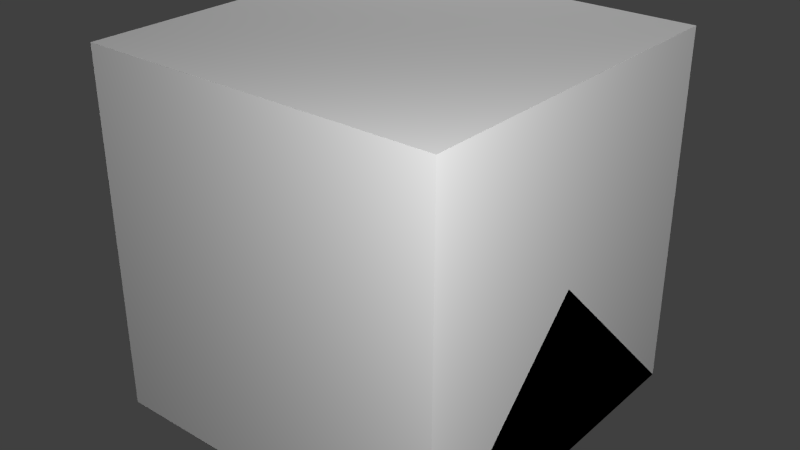 # Source: PLC.blend  (saved by Blender 2.67.0; exported with 4.5.12 LTS)
import bpy
from mathutils import Matrix  # noqa: F401  (used for matrix-valued properties, if any)

bpy.ops.wm.read_factory_settings(use_empty=True)
scene = bpy.context.scene
scene.name = 'Scene'

# ---- collections
col_collection_1 = bpy.data.collections.new('Collection 1'); scene.collection.children.link(col_collection_1)

# ---- materials (node trees are filled in below, after node groups)
mat_material = bpy.data.materials.new('Material')
mat_material.alpha_threshold = 0.0
mat_material.use_transparent_shadow = False
mat_material.roughness = 0.5
mat_material.line_color = (0.0, 0.0, 0.0, 1.0)

# ---- material node trees

# ---- world
world_world = bpy.data.worlds.new('World'); scene.world = world_world
world_world.color = (0.05088, 0.05088, 0.05088)
world_world.use_sun_shadow = False
world_world.sun_shadow_jitter_overblur = 0.0
world_world.cycles.sampling_method = 'MANUAL'
world_world.cycles.sample_map_resolution = 256

# ---- lights
light_point_003 = bpy.data.lights.new('Point.003', 'POINT')
light_point_003.transmission_factor = 0.0
light_point_003.energy = 100.0
light_point_003.shadow_buffer_clip_start = 0.5
light_point_003.shadow_soft_size = 0.1
light_point_003.shadow_maximum_resolution = 0.006
light_point_003.use_absolute_resolution = True
light_point_003.cycles.use_multiple_importance_sampling = False
light_point_002 = bpy.data.lights.new('Point.002', 'POINT')
light_point_002.transmission_factor = 0.0
light_point_002.energy = 100.0
light_point_002.shadow_buffer_clip_start = 0.5
light_point_002.shadow_soft_size = 0.1
light_point_002.shadow_maximum_resolution = 0.006
light_point_002.use_absolute_resolution = True
light_point_002.cycles.use_multiple_importance_sampling = False
light_point = bpy.data.lights.new('Point', 'POINT')
light_point.transmission_factor = 0.0
light_point.energy = 100.0
light_point.shadow_buffer_clip_start = 0.5
light_point.shadow_soft_size = 0.1
light_point.shadow_maximum_resolution = 0.006
light_point.use_absolute_resolution = True
light_point.cycles.use_multiple_importance_sampling = False
light_lamp = bpy.data.lights.new('Lamp', 'POINT')
light_lamp.transmission_factor = 0.0
light_lamp.cutoff_distance = 30.0
light_lamp.energy = 100.0
light_lamp.shadow_buffer_clip_start = 1.001
light_lamp.shadow_soft_size = 0.1
light_lamp.shadow_maximum_resolution = 0.006
light_lamp.use_absolute_resolution = True
light_lamp.cycles.use_multiple_importance_sampling = False

# ---- meshes
me_led6 = bpy.data.meshes.new('led6')
me_led6.from_pydata([(0.01562, -0.01562, 0.0), (-0.01562, -0.01562, 0.0), (0.01562, 0.01562, 0.0), (-0.01562, 0.01562, 0.0)], [], [(1, 0, 2, 3)])
_uv = me_led6.uv_layers.new(name='UVMap')
_uv.uv.foreach_set('vector', [0.0, 0.9375, 0.0625, 0.9375, 0.0625, 1.0, 0.0, 1.0])
me_led6.use_remesh_preserve_volume = False
me_led6.use_remesh_preserve_attributes = False
me_led6.use_mirror_vertex_groups = False
me_led6.update()
me_led7 = bpy.data.meshes.new('led7')
me_led7.from_pydata([(0.01562, -0.01562, 0.0), (-0.01562, -0.01562, 0.0), (0.01562, 0.01562, 0.0), (-0.01562, 0.01562, 0.0)], [], [(1, 0, 2, 3)])
_uv = me_led7.uv_layers.new(name='UVMap')
_uv.uv.foreach_set('vector', [0.0, 0.9375, 0.0625, 0.9375, 0.0625, 1.0, 0.0, 1.0])
me_led7.use_remesh_preserve_volume = False
me_led7.use_remesh_preserve_attributes = False
me_led7.use_mirror_vertex_groups = False
me_led7.update()
me_led3 = bpy.data.meshes.new('led3')
me_led3.from_pydata([(0.01562, -0.01562, 0.0), (-0.01562, -0.01562, 0.0), (0.01562, 0.01562, 0.0), (-0.01562, 0.01562, 0.0)], [], [(1, 0, 2, 3)])
_uv = me_led3.uv_layers.new(name='UVMap')
_uv.uv.foreach_set('vector', [0.0, 0.9375, 0.0625, 0.9375, 0.0625, 1.0, 0.0, 1.0])
me_led3.use_remesh_preserve_volume = False
me_led3.use_remesh_preserve_attributes = False
me_led3.use_mirror_vertex_groups = False
me_led3.update()
me_led2 = bpy.data.meshes.new('led2')
me_led2.from_pydata([(0.01562, -0.01562, 0.0), (-0.01562, -0.01562, 0.0), (0.01562, 0.01562, 0.0), (-0.01562, 0.01562, 0.0)], [], [(1, 0, 2, 3)])
_uv = me_led2.uv_layers.new(name='UVMap')
_uv.uv.foreach_set('vector', [0.0, 0.9375, 0.0625, 0.9375, 0.0625, 1.0, 0.0, 1.0])
me_led2.use_remesh_preserve_volume = False
me_led2.use_remesh_preserve_attributes = False
me_led2.use_mirror_vertex_groups = False
me_led2.update()
me_led1 = bpy.data.meshes.new('led1')
me_led1.from_pydata([(0.01562, -0.01562, 0.0), (-0.01562, -0.01562, 0.0), (0.01562, 0.01562, 0.0), (-0.01562, 0.01562, 0.0)], [], [(1, 0, 2, 3)])
_uv = me_led1.uv_layers.new(name='UVMap')
_uv.uv.foreach_set('vector', [0.0, 0.9375, 0.0625, 0.9375, 0.0625, 1.0, 0.0, 1.0])
me_led1.use_remesh_preserve_volume = False
me_led1.use_remesh_preserve_attributes = False
me_led1.use_mirror_vertex_groups = False
me_led1.update()
me_led5 = bpy.data.meshes.new('led5')
me_led5.from_pydata([(0.01562, -0.01562, 0.0), (-0.01562, -0.01562, 0.0), (0.01562, 0.01562, 0.0), (-0.01562, 0.01562, 0.0)], [], [(1, 0, 2, 3)])
_uv = me_led5.uv_layers.new(name='UVMap')
_uv.uv.foreach_set('vector', [0.0, 0.9375, 0.0625, 0.9375, 0.0625, 1.0, 0.0, 1.0])
me_led5.use_remesh_preserve_volume = False
me_led5.use_remesh_preserve_attributes = False
me_led5.use_mirror_vertex_groups = False
me_led5.update()
me_led4 = bpy.data.meshes.new('led4')
me_led4.from_pydata([(0.01562, -0.01562, 0.0), (-0.01562, -0.01562, 0.0), (0.01562, 0.01562, 0.0), (-0.01562, 0.01562, 0.0)], [], [(1, 0, 2, 3)])
_uv = me_led4.uv_layers.new(name='UVMap')
_uv.uv.foreach_set('vector', [0.0, 0.9375, 0.0625, 0.9375, 0.0625, 1.0, 0.0, 1.0])
me_led4.use_remesh_preserve_volume = False
me_led4.use_remesh_preserve_attributes = False
me_led4.use_mirror_vertex_groups = False
me_led4.update()
me_led0 = bpy.data.meshes.new('led0')
me_led0.from_pydata([(0.01562, -0.01562, 0.0), (-0.01562, -0.01562, 0.0), (0.01562, 0.01562, 0.0), (-0.01562, 0.01562, 0.0)], [], [(1, 0, 2, 3)])
_uv = me_led0.uv_layers.new(name='UVMap')
_uv.uv.foreach_set('vector', [0.0, 0.9375, 0.0625, 0.9375, 0.0625, 1.0, 0.0, 1.0])
me_led0.use_remesh_preserve_volume = False
me_led0.use_remesh_preserve_attributes = False
me_led0.use_mirror_vertex_groups = False
me_led0.update()
me_door = bpy.data.meshes.new('door')
me_door.from_pydata([(0.625, -0.4375, 0.0), (0.0, -0.4375, 0.0), (0.625, 0.375, 0.0), (0.0, 0.375, 0.0), (0.625, -0.4375, 0.0625), (0.0, -0.4375, 0.0625), (0.625, 0.375, 0.0625), (0.0, 0.375, 0.0625), (0.5, 0.03125, 0.06875), (0.5625, 0.03125, 0.06875), (0.5625, -0.03125, 0.06875), (0.5, -0.03125, 0.06875)], [], [(1, 3, 2, 0), (5, 4, 6, 7), (3, 1, 5, 7), (1, 0, 4, 5), (2, 3, 7, 6), (0, 2, 6, 4), (8, 11, 10, 9)])
_uv = me_door.uv_layers.new(name='UVMap')
_uv.uv.foreach_set('vector', [0.6875, 0.0, 0.6875, 0.4062, 1.0, 0.4062, 1.0, 0.0, 0.3125, 0.0, 0.625, 0.0, 0.625, 0.4062, 0.3125, 0.4062, 0.625, 0.4062, 0.625, 0.0, 0.6562, 0.0, 0.6562, 0.4062, 0.3125, 0.4062, 0.625, 0.4062, 0.625, 0.4375, 0.3125, 0.4375, 0.625, 0.4688, 0.3125, 0.4688, 0.3125, 0.4375, 0.625, 0.4375, 0.6875, 0.0, 0.6875, 0.4062, 0.6562, 0.4062, 0.6562, 0.0, 0.9062, 0.9688, 0.9062, 0.9062, 0.9688, 0.9062, 0.9688, 0.9688])
me_door.use_remesh_preserve_volume = False
me_door.use_remesh_preserve_attributes = False
me_door.use_mirror_vertex_groups = False
me_door.update()
me_main = bpy.data.meshes.new('main')
me_main.from_pydata([(-0.3125, -0.4375, 0.0), (-0.3125, 0.375, 0.0), (0.3125, 0.375, 0.0), (0.3125, -0.4375, 0.0), (-0.3125, -0.4375, 0.3125), (-0.3125, 0.375, 0.3125), (0.3125, 0.375, 0.3125), (0.3125, -0.4375, 0.3125), (-0.25, 0.3125, 0.3125), (-0.3125, 0.3125, 0.3125), (0.25, 0.3125, 0.3125), (0.3125, 0.3125, 0.3125), (0.3125, -0.375, 0.3125), (0.25, -0.375, 0.3125), (-0.3125, -0.375, 0.3125), (-0.25, -0.375, 0.3125), (-0.25, 0.3125, 0.0625), (0.25, 0.3125, 0.0625), (0.25, -0.375, 0.0625), (-0.25, -0.375, 0.0625), (-0.1875, -0.3125, 0.0625), (0.1875, -0.3125, 0.0625), (0.1875, -0.0625, 0.0625), (-0.1875, -0.0625, 0.0625), (-0.1875, -0.3125, 0.1875), (0.1875, -0.3125, 0.1875), (0.1875, -0.0625, 0.1875), (-0.1875, -0.0625, 0.1875), (-0.1875, 0.0, 0.0625), (0.1875, 0.0, 0.0625), (0.1875, 0.25, 0.0625), (-0.1875, 0.25, 0.0625), (-0.1875, 0.0, 0.1875), (0.1875, 0.0, 0.1875), (0.1875, 0.25, 0.1875), (-0.1875, 0.25, 0.1875), (-0.3188, 0.3063, 0.2875), (-0.3188, 0.1813, 0.2875), (-0.3188, 0.1813, 0.3125), (-0.3188, 0.3063, 0.3125), (-0.3187, -0.2562, 0.2875), (-0.3187, -0.3812, 0.2875), (-0.3187, -0.3812, 0.3125), (-0.3187, -0.2562, 0.3125)], [], [(4, 5, 1, 0), (5, 6, 2, 1), (6, 7, 3, 2), (7, 4, 0, 3), (0, 1, 2, 3), (14, 4, 7, 12), (5, 9, 11, 6), (10, 13, 12, 11), (8, 9, 14, 15), (16, 19, 18, 17), (16, 17, 10, 8), (17, 18, 13, 10), (18, 19, 15, 13), (8, 15, 19, 16), (21, 22, 26, 25), (20, 21, 25, 24), (24, 27, 23, 20), (26, 22, 23, 27), (25, 26, 27, 24), (29, 30, 34, 33), (28, 29, 33, 32), (32, 35, 31, 28), (34, 30, 31, 35), (33, 34, 35, 32), (38, 39, 36, 37), (42, 43, 40, 41)])
_uv = me_main.uv_layers.new(name='UVMap')
_uv.uv.foreach_set('vector', [0.1875, 0.3438, 0.1875, 0.75, 0.3438, 0.75, 0.3438, 0.3438, 0.375, 0.1562, 0.6875, 0.1562, 0.6875, 0.3125, 0.375, 0.3125, 0.5, 0.3438, 0.5, 0.75, 0.3438, 0.75, 0.3438, 0.3438, 0.6875, 0.0, 0.375, 0.0, 0.375, 0.1562, 0.6875, 0.1562, 0.0, 0.0, 0.0, 0.4062, 0.3125, 0.4062, 0.3125, 0.0, 0.0, 0.7188, 0.0, 0.6875, 0.3125, 0.6875, 0.3125, 0.7188, 0.0, 0.75, 0.0, 0.7188, 0.3125, 0.7188, 0.3125, 0.75, 0.5, 0.75, 0.5, 0.4062, 0.4688, 0.4062, 0.4688, 0.75, 0.4688, 0.75, 0.4375, 0.75, 0.4375, 0.4062, 0.4688, 0.4062, 0.625, 0.875, 0.625, 0.5312, 0.875, 0.5312, 0.875, 0.875, 0.625, 0.875, 0.875, 0.875, 0.875, 1.0, 0.625, 1.0, 0.875, 0.875, 0.875, 0.5312, 1.0, 0.5312, 1.0, 0.875, 0.875, 0.5312, 0.625, 0.5312, 0.625, 0.4062, 0.875, 0.4062, 0.5, 0.875, 0.5, 0.5312, 0.625, 0.5312, 0.625, 0.875, 0.3125, 0.8125, 0.3125, 0.9375, 0.25, 0.9375, 0.25, 0.8125, 0.0625, 0.75, 0.0625, 0.8125, 0.25, 0.8125, 0.25, 0.75, 0.0625, 0.8125, 0.0625, 0.9375, 0.0, 0.9375, 0.0, 0.8125, 0.25, 0.9375, 0.25, 1.0, 0.0625, 1.0, 0.0625, 0.9375, 0.25, 0.8125, 0.25, 0.9375, 0.0625, 0.9375, 0.0625, 0.8125, 0.3125, 0.8125, 0.3125, 0.9375, 0.25, 0.9375, 0.25, 0.8125, 0.0625, 0.75, 0.0625, 0.8125, 0.25, 0.8125, 0.25, 0.75, 0.0625, 0.8125, 0.0625, 0.9375, 0.0, 0.9375, 0.0, 0.8125, 0.25, 0.9375, 0.25, 1.0, 0.0625, 1.0, 0.0625, 0.9375, 0.25, 0.8125, 0.25, 0.9375, 0.0625, 0.9375, 0.0625, 0.8125, 0.9375, 1.0, 0.9375, 0.875, 0.875, 0.875, 0.875, 1.0, 1.0, 1.0, 1.0, 0.875, 0.9375, 0.875, 0.9375, 1.0])
me_main.use_remesh_preserve_volume = False
me_main.use_remesh_preserve_attributes = False
me_main.use_mirror_vertex_groups = False
me_main.update()
me_cube_002 = bpy.data.meshes.new('Cube.002')
me_cube_002.from_pydata([(0.5, 0.5, 0.0), (0.5, -0.5, 0.0), (-0.5, -0.5, 0.0), (-0.5, 0.5, 0.0), (0.5, -3.129e-07, 0.5), (-0.5, 7.451e-08, 0.5)], [], [(0, 1, 2, 3), (1, 4, 5, 2), (0, 4, 1), (2, 5, 3), (4, 0, 3, 5)])
me_cube_002.materials.append(mat_material)
me_cube_002.use_remesh_preserve_volume = False
me_cube_002.use_remesh_preserve_attributes = False
me_cube_002.use_mirror_vertex_groups = False
me_cube_002.update()
me_cube_001 = bpy.data.meshes.new('Cube.001')
me_cube_001.from_pydata([(0.5, 0.5, 0.0), (0.5, -0.5, 0.0), (-0.5, -0.5, 0.0), (-0.5, 0.5, 0.0), (-8.196e-08, -1.192e-07, 0.5)], [], [(0, 1, 2, 3), (0, 4, 1), (1, 4, 2), (2, 4, 3), (4, 0, 3)])
me_cube_001.materials.append(mat_material)
me_cube_001.use_remesh_preserve_volume = False
me_cube_001.use_remesh_preserve_attributes = False
me_cube_001.use_mirror_vertex_groups = False
me_cube_001.update()
me_cube = bpy.data.meshes.new('Cube')
me_cube.from_pydata([(0.5, 0.5, 0.0), (0.5, -0.5, 0.0), (-0.5, -0.5, 0.0), (-0.5, 0.5, 0.0), (0.5, 0.5, 1.0), (0.5, -0.5, 1.0), (-0.5, -0.5, 1.0), (-0.5, 0.5, 1.0)], [], [(0, 1, 2, 3), (4, 7, 6, 5), (0, 4, 5, 1), (1, 5, 6, 2), (2, 6, 7, 3), (4, 0, 3, 7)])
me_cube.materials.append(mat_material)
me_cube.use_remesh_preserve_volume = False
me_cube.use_remesh_preserve_attributes = False
me_cube.use_mirror_vertex_groups = False
me_cube.update()

# ---- objects
ob_led6 = bpy.data.objects.new('led6', me_led6)
ob_led7 = bpy.data.objects.new('led7', me_led7)
ob_led3 = bpy.data.objects.new('led3', me_led3)
ob_led2 = bpy.data.objects.new('led2', me_led2)
ob_led1 = bpy.data.objects.new('led1', me_led1)
ob_led5 = bpy.data.objects.new('led5', me_led5)
ob_led4 = bpy.data.objects.new('led4', me_led4)
ob_led0 = bpy.data.objects.new('led0', me_led0)
ob_point_003 = bpy.data.objects.new('Point.003', light_point_003)
ob_point_002 = bpy.data.objects.new('Point.002', light_point_002)
ob_door = bpy.data.objects.new('door', me_door)
ob_main = bpy.data.objects.new('main', me_main)
ob_point = bpy.data.objects.new('Point', light_point)
ob_minecraft_2_edge_connectivity = bpy.data.objects.new('Minecraft 2 Edge Connectivity', me_cube_002)
ob_minecraft_4_edge_connectivity = bpy.data.objects.new('Minecraft 4 Edge Connectivity', me_cube_001)
ob_minecraft_block = bpy.data.objects.new('Minecraft Block', me_cube)
ob_lamp = bpy.data.objects.new('Lamp', light_lamp)

# ---- transforms, parenting, visibility, modifiers, constraints
ob_led6.location = (0.03125, -0.09375, 0.1937)
ob_led6.lineart.crease_threshold = 0.0
ob_led7.location = (0.1562, -0.09375, 0.1937)
ob_led7.lineart.crease_threshold = 0.0
ob_led3.location = (0.1562, 0.2188, 0.1937)
ob_led3.lineart.crease_threshold = 0.0
ob_led2.location = (0.03125, 0.2188, 0.1937)
ob_led2.lineart.crease_threshold = 0.0
ob_led1.location = (-0.09375, 0.2188, 0.1937)
ob_led1.lineart.crease_threshold = 0.0
ob_led5.location = (-0.09375, -0.09375, 0.1937)
ob_led5.lineart.crease_threshold = 0.0
ob_led4.location = (-0.1562, -0.09375, 0.1937)
ob_led4.lineart.crease_threshold = 0.0
ob_led0.location = (-0.1562, 0.2188, 0.1937)
ob_led0.lineart.crease_threshold = 0.0
ob_point_003.location = (-1.146, 1.763, 1.556)
ob_point_003.lineart.crease_threshold = 0.0
ob_point_002.location = (-1.146, 1.763, -0.9435)
ob_point_002.lineart.crease_threshold = 0.0
ob_door.location = (-0.3125, 0.0, 0.3125)
ob_door.lineart.crease_threshold = 0.0
ob_main.location = (0.0, 0.0, 0.0)
ob_main.lineart.crease_threshold = 0.0
ob_point.location = (1.354, -1.362, 1.556)
ob_point.lineart.crease_threshold = 0.0
ob_minecraft_2_edge_connectivity.location = (0.0, 0.0, 0.0)
ob_minecraft_2_edge_connectivity.lock_location = (True, True, True)
ob_minecraft_2_edge_connectivity.lock_rotation = (True, True, True)
ob_minecraft_2_edge_connectivity.lock_rotations_4d = False
ob_minecraft_2_edge_connectivity.lock_scale = (True, True, True)
ob_minecraft_2_edge_connectivity.empty_display_type = 'ARROWS'
ob_minecraft_2_edge_connectivity.hide_viewport = True
ob_minecraft_2_edge_connectivity.display_type = 'WIRE'
ob_minecraft_2_edge_connectivity.lineart.crease_threshold = 0.0
ob_minecraft_4_edge_connectivity.location = (0.0, 0.0, 0.0)
ob_minecraft_4_edge_connectivity.lock_location = (True, True, True)
ob_minecraft_4_edge_connectivity.lock_rotation = (True, True, True)
ob_minecraft_4_edge_connectivity.lock_rotations_4d = False
ob_minecraft_4_edge_connectivity.lock_scale = (True, True, True)
ob_minecraft_4_edge_connectivity.empty_display_type = 'ARROWS'
ob_minecraft_4_edge_connectivity.hide_viewport = True
ob_minecraft_4_edge_connectivity.display_type = 'WIRE'
ob_minecraft_4_edge_connectivity.lineart.crease_threshold = 0.0
ob_minecraft_block.location = (0.0, 0.0, 0.0)
ob_minecraft_block.lock_location = (True, True, True)
ob_minecraft_block.lock_rotation = (True, True, True)
ob_minecraft_block.lock_rotations_4d = False
ob_minecraft_block.lock_scale = (True, True, True)
ob_minecraft_block.empty_display_type = 'ARROWS'
ob_minecraft_block.hide_viewport = True
ob_minecraft_block.display_type = 'WIRE'
ob_minecraft_block.lineart.crease_threshold = 0.0
ob_lamp.location = (4.076, 1.005, 5.904)
ob_lamp.rotation_euler = (0.6503, 0.05522, 1.866)
ob_lamp.lock_rotations_4d = False
ob_lamp.empty_display_type = 'ARROWS'
ob_lamp.color = (0.0, 0.0, 0.0, 0.0)
ob_lamp.hide_viewport = True
ob_lamp.lineart.crease_threshold = 0.0

# ---- collection membership
col_collection_1.objects.link(ob_led6)
col_collection_1.objects.link(ob_led7)
col_collection_1.objects.link(ob_led3)
col_collection_1.objects.link(ob_led2)
col_collection_1.objects.link(ob_led1)
col_collection_1.objects.link(ob_led5)
col_collection_1.objects.link(ob_led4)
col_collection_1.objects.link(ob_led0)
col_collection_1.objects.link(ob_point_003)
col_collection_1.objects.link(ob_point_002)
col_collection_1.objects.link(ob_door)
col_collection_1.objects.link(ob_main)
col_collection_1.objects.link(ob_point)
col_collection_1.objects.link(ob_minecraft_2_edge_connectivity)
col_collection_1.objects.link(ob_minecraft_4_edge_connectivity)
col_collection_1.objects.link(ob_minecraft_block)
col_collection_1.objects.link(ob_lamp)

# ---- scene / render settings (as saved in the file)
scene.frame_start = 1; scene.frame_end = 250; scene.frame_set(1)
scene.render.engine = 'BLENDER_EEVEE_NEXT'
scene.render.image_settings.color_mode = 'RGB'
scene.render.image_settings.compression = 90
scene.render.resolution_percentage = 50
scene.render.dither_intensity = 0.0
scene.render.bake_margin = 2
scene.cycles.use_denoising = False
scene.cycles.samples = 10
scene.cycles.sampling_pattern = 'TABULATED_SOBOL'
scene.cycles.light_sampling_threshold = 0.0
scene.cycles.use_adaptive_sampling = False
scene.cycles.use_light_tree = False
scene.cycles.blur_glossy = 0.0
scene.cycles.volume_bounces = 1
scene.cycles.pixel_filter_type = 'GAUSSIAN'
scene.cycles.sample_clamp_indirect = 0.0
scene.view_settings.view_transform = 'Standard'
bpy.context.view_layer.update()

# ---- added for rendering (the .blend has no active camera): camera
cam_auto = bpy.data.cameras.new('AutoCamera')
cam_auto.lens = 50.0
cam_auto.sensor_width = 36.0
cam_auto.clip_end = 1000.0
ob_auto_camera = bpy.data.objects.new('AutoCamera', cam_auto)
scene.collection.objects.link(ob_auto_camera)
ob_auto_camera.location = (1.60254, -1.92304, 1.78203)
ob_auto_camera.rotation_euler = (1.09748, -7.21219e-08, 0.694738)
scene.camera = ob_auto_camera
bpy.context.view_layer.update()
